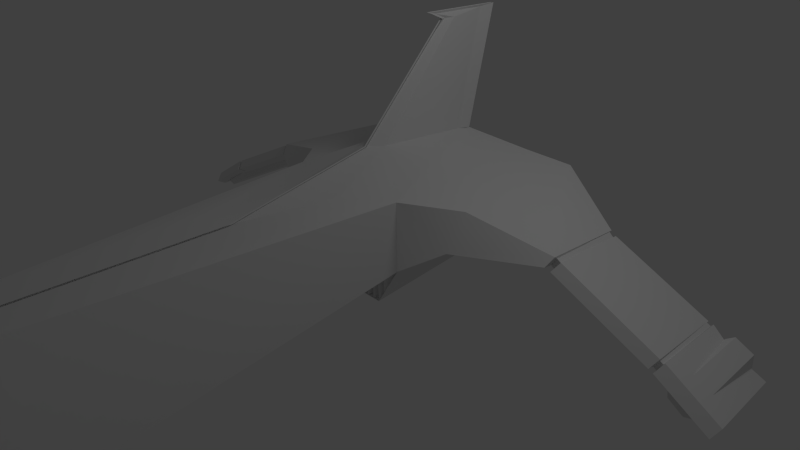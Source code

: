 # Source: ship_hd_2.blend  (saved by Blender 2.58.1; exported with 4.5.12 LTS)
import bpy
from mathutils import Matrix  # noqa: F401  (used for matrix-valued properties, if any)

bpy.ops.wm.read_factory_settings(use_empty=True)
scene = bpy.context.scene
scene.name = 'Scene'

# ---- collections
col_collection_1 = bpy.data.collections.new('Collection 1'); scene.collection.children.link(col_collection_1)

# ---- world
world_world = bpy.data.worlds.new('World'); scene.world = world_world
world_world.color = (0.05088, 0.05088, 0.05088)
world_world.use_sun_shadow = False
world_world.sun_shadow_jitter_overblur = 0.0
world_world.cycles.sampling_method = 'MANUAL'
world_world.cycles.sample_map_resolution = 256

# ---- cameras
cam_camera = bpy.data.cameras.new('Camera')
cam_camera.clip_end = 100.0
cam_camera.lens = 35.0
cam_camera.ortho_scale = 7.314
cam_camera.dof.focus_distance = 0.0
cam_camera.dof.aperture_fstop = 128.0

# ---- lights
light_lamp = bpy.data.lights.new('Lamp', 'POINT')
light_lamp.transmission_factor = 0.0
light_lamp.cutoff_distance = 30.0
light_lamp.energy = 100.0
light_lamp.shadow_buffer_clip_start = 1.001
light_lamp.shadow_soft_size = 1.0
light_lamp.shadow_maximum_resolution = 0.006
light_lamp.use_absolute_resolution = True
light_lamp.cycles.use_multiple_importance_sampling = False

# ---- meshes
me_cube_006 = bpy.data.meshes.new('Cube.006')
me_cube_006.from_pydata([(0.9649, 5.325, 0.0002395), (-0.02029, 5.325, 0.0002298), (0.5349, 0.6274, -1.0), (-0.0173, 0.6274, -1.0), (0.9649, 5.325, 1.0), (0.512, 0.6274, 1.0), (-0.02029, 0.6274, 1.0), (-0.05075, -0.4882, -1.744), (0.9264, -0.4882, -1.744), (0.9322, -0.4882, -1.744), (-0.05075, -0.4882, -1.744), (1.203, -2.256, -0.1118), (-0.02029, -7.926, -2.419), (0.6689, -7.066, -1.348), (-0.0203, -7.066, -0.9959), (-0.01728, 7.937, 0.0002298), (0.9649, 7.937, 0.0002395), (-0.02029, 7.937, 1.0), (0.9649, 7.937, 1.0), (0.5825, 7.937, -0.3873), (-0.0173, 7.937, -0.3873), (-0.0173, 5.325, -0.6123), (0.5825, 5.325, -0.6185), (1.572, 5.945, 0.8672), (1.572, 8.163, 0.8672), (1.572, 8.163, 0.4434), (-0.02029, 7.715, 1.171), (-0.02029, 5.667, 1.39), (0.1569, 5.874, 1.39), (-0.02029, 7.1, 2.868), (0.04515, 7.308, 2.868), (-0.02029, 8.158, 2.947), (2.731, 6.276, 0.5453), (2.623, 6.276, 0.365), (2.623, 7.692, 0.365), (-0.02029, 6.839, 2.987), (2.715, 6.34, 0.5012), (2.642, 7.613, 0.3786), (2.642, 6.34, 0.3786), (2.709, 6.34, 0.3389), (2.782, 6.34, 0.4615), (2.709, 7.613, 0.3185), (2.807, 6.3, 0.4916), (2.704, 7.677, 0.3182), (2.704, 6.3, 0.3182), (4.228, 6.295, -0.177), (4.125, 6.295, -0.3504), (4.125, 7.672, -0.3504), (4.223, 6.305, -0.2004), (4.133, 7.607, -0.3369), (4.154, 6.305, -0.3171), (4.201, 6.305, -0.3451), (4.27, 6.305, -0.2283), (4.189, 7.609, -0.3638), (4.292, 6.303, -0.2023), (4.189, 7.687, -0.377), (4.189, 6.303, -0.377), (5.048, 6.292, -0.6633), (4.944, 6.292, -0.838), (4.944, 7.676, -0.838), (4.16, 6.189, -0.2905), (2.739, 6.194, 0.3781), (4.979, 6.171, -0.7741), (4.224, 6.182, -0.3132), (2.672, 6.164, 0.4233), (1.621, 5.552, 0.4347), (4.224, 6.182, -0.3132), (4.979, 6.171, -0.7741), (4.27, 6.305, -0.2283), (4.201, 6.305, -0.3451), (4.154, 6.305, -0.3171), (4.223, 6.305, -0.2004), (4.755, 7.637, -0.7188), (4.774, 6.557, -0.514), (4.73, 7.683, -0.5698), (4.478, 7.669, -0.4269), (4.525, 6.557, -0.3681), (4.745, 6.287, -0.7176), (4.372, 7.635, -0.4903), (4.372, 6.293, -0.4903), (4.387, 7.632, -0.6188), (4.387, 6.293, -0.6188), (4.605, 6.287, -0.7615), (4.608, 7.619, -0.7586), (4.474, 7.704, -0.4337), (4.368, 7.67, -0.4972), (4.75, 7.672, -0.7256), (4.603, 7.655, -0.7654), (4.382, 7.667, -0.6257), (4.726, 7.719, -0.5766), (4.703, 7.711, -0.7063), (4.684, 7.748, -0.5897), (4.486, 7.736, -0.4778), (4.404, 7.71, -0.5275), (4.415, 7.707, -0.6281), (4.588, 7.698, -0.7375), (4.409, 7.677, -0.5188), (4.492, 7.691, -0.4691), (4.708, 7.679, -0.6976), (4.593, 7.652, -0.7288), (4.42, 7.662, -0.6194), (4.689, 7.702, -0.581), (0.6768, 8.321, 0.2947), (0.4282, 8.321, 0.7513), (-0.01498, 8.321, 0.1794), (-0.01499, 8.321, -0.1457), (0.4075, 8.321, -0.1457), (-0.02029, 8.321, 0.7513), (-0.02029, 8.356, 0.7208), (0.4088, 8.408, 0.7264), (0.3892, 8.408, -0.1211), (-0.009928, 8.359, -0.1211), (0.6437, 8.408, 0.2949), (0.5999, 8.355, 0.2956), (0.3955, 8.355, 0.671), (-0.01416, 8.355, -0.06639), (-0.01415, 8.355, 0.2956), (0.3785, 8.355, -0.06639), (-0.01415, 8.355, 0.671), (-0.02029, -8.227, -2.034), (-0.02029, 3.469, 0.9699), (0.3371, 4.926, 1.013), (0.4716, 3.469, 0.9699), (0.8684, 5.48, -0.04467), (0.04776, 5.48, -0.04467), (0.5489, 5.48, -0.5671), (0.04775, 5.48, -0.5671), (0.133, 5.325, -0.6123), (0.133, 5.325, 0.0002298), (0.6974, 5.325, -0.4271), (0.678, 5.325, 0.0002298), (0.6799, 5.48, -0.03899), (0.1789, 5.48, -0.04276), (0.6882, 5.48, -0.3493), (0.1789, 5.48, -0.57), (0.248, 5.325, -0.6123), (0.248, 5.325, 0.0002298), (0.5668, 5.325, 0.0002298), (0.3018, 5.48, -0.04984), (0.5407, 5.48, -0.04564), (0.3018, 5.48, -0.5615), (0.3617, 5.325, 0.0002298), (0.3617, 5.325, -0.6123), (0.471, 5.325, -0.615), (0.4586, 5.325, 0.0002298), (0.4401, 5.48, -0.03908), (0.44, 5.48, -0.5586), (0.8636, 5.481, -0.05364), (0.6381, -2.597, 0.1964), (0.3279, -5.388, -0.5208), (-0.0203, -5.388, -0.3167), (0.2368, -0.9235, 0.8416), (-0.0203, -0.9235, 0.8416), (-0.02029, -1.746, 0.9299), (-0.0203, -1.746, 0.9299), (-0.0203, -2.834, 0.736), (0.3895, -2.834, 0.5103), (-0.0203, -4.649, 0.1767), (0.1878, -4.649, 0.04395), (-0.02029, -4.649, 0.1767), (-0.02029, -2.834, 0.736), (-0.02029, -1.746, 0.9299), (-0.02029, -0.9235, 0.8416), (-0.02029, -5.388, -0.3167), (-0.02029, -7.066, -0.9959), (-0.0203, -0.4882, -1.744), (-0.02029, -0.4882, -1.744)], [(10, 165), (7, 166)], [(0, 2, 3, 1), (2, 0, 4, 5), (8, 2, 5, 11), (10, 3, 2, 8), (7, 9, 12), (12, 8, 11, 13), (0, 22, 19, 16), (19, 22, 21, 20), (18, 4, 23, 24), (16, 18, 24, 25), (0, 16, 25, 65), (4, 0, 65, 23), (18, 17, 26), (4, 18, 26, 28), (29, 27, 28, 30), (30, 28, 26, 31), (65, 25, 34, 33), (25, 24, 34), (24, 23, 32, 34), (30, 31, 35), (29, 30, 35), (34, 32, 36, 37), (33, 34, 37, 38), (32, 33, 38, 36), (36, 38, 39, 40), (38, 37, 41, 39), (37, 36, 40, 41), (41, 40, 42, 43), (39, 41, 43, 44), (40, 39, 44, 42), (44, 43, 47, 46), (43, 42, 45, 47), (47, 45, 48, 49), (46, 47, 49, 50), (45, 46, 50, 48), (50, 49, 53, 51), (49, 48, 52, 53), (53, 52, 54, 55), (51, 53, 55, 56), (52, 51, 56, 54), (57, 58, 59), (45, 42, 61, 60), (46, 45, 60), (44, 46, 60, 61), (42, 44, 61), (57, 54, 63, 62), (58, 57, 62), (56, 58, 62, 63), (54, 56, 63), (32, 23, 65, 64), (33, 32, 64), (65, 33, 64), (62, 63, 66, 67), (52, 48, 71, 68), (51, 52, 68, 69), (50, 51, 69, 70), (48, 50, 70, 71), (71, 70, 69, 68), (55, 54, 76, 78), (57, 59, 72, 73), (54, 57, 73, 76), (73, 72, 74), (78, 76, 75), (75, 76, 73, 74), (59, 58, 77, 72), (58, 56, 79, 77), (56, 55, 78, 79), (79, 78, 80, 81), (77, 79, 81, 82), (72, 77, 82, 83), (81, 80, 83, 82), (78, 75, 84, 85), (72, 83, 87, 86), (83, 80, 88, 87), (80, 78, 85, 88), (75, 74, 89, 84), (74, 72, 86, 89), (89, 86, 90, 91), (84, 89, 91, 92), (88, 85, 93, 94), (87, 88, 94, 95), (86, 87, 95, 90), (85, 84, 92, 93), (93, 92, 97, 96), (90, 95, 99, 98), (95, 94, 100, 99), (94, 93, 96, 100), (92, 91, 101, 97), (91, 90, 98, 101), (96, 98, 99, 100), (98, 96, 97, 101), (18, 16, 102, 103), (20, 15, 104, 105), (16, 19, 106, 102), (19, 20, 105, 106), (17, 18, 103, 107), (15, 17, 107, 104), (107, 103, 109, 108), (106, 105, 111, 110), (102, 106, 110, 112), (103, 102, 112, 109), (109, 112, 113, 114), (112, 110, 117, 113), (110, 111, 115, 117), (108, 109, 114, 118), (115, 116, 113, 117), (114, 113, 116, 118), (12, 13, 119), (13, 14, 119), (4, 28, 121), (28, 27, 120, 121), (6, 5, 122, 120), (5, 4, 121, 122), (121, 120, 122), (0, 1, 124, 123), (22, 0, 123, 125), (21, 22, 125, 126), (1, 21, 126, 124), (124, 126, 127, 128), (129, 130, 131, 133), (128, 127, 134, 132), (132, 134, 135, 136), (133, 131, 137, 22), (22, 137, 139, 125), (136, 135, 140, 138), (138, 140, 142, 141), (125, 139, 144, 143), (143, 144, 145, 146), (141, 142, 146, 145), (130, 129, 147), (13, 11, 148, 149), (14, 13, 149, 150), (11, 5, 151, 148), (5, 6, 152, 151), (151, 152, 154, 153), (148, 151, 153, 156), (150, 149, 158, 157), (149, 148, 156, 158), (153, 154, 155, 156), (156, 155, 157, 158), (157, 155, 160, 159), (150, 157, 159, 163), (155, 154, 161, 160), (154, 152, 162, 161), (14, 150, 163, 164)])
me_cube_006.polygons.foreach_set('use_smooth', [True] * 145)
me_cube_006.use_remesh_preserve_volume = False
me_cube_006.use_remesh_preserve_attributes = False
me_cube_006.use_mirror_vertex_groups = False
me_cube_006.update()

# ---- objects
ob_cube = bpy.data.objects.new('Cube', me_cube_006)
ob_lamp = bpy.data.objects.new('Lamp', light_lamp)
ob_camera = bpy.data.objects.new('Camera', cam_camera)

# ---- transforms, parenting, visibility, modifiers, constraints
ob_cube.location = (0.02815, -5.841, 0.2638)
ob_cube.lineart.crease_threshold = 0.0
_m = ob_cube.modifiers.new('Mirror', 'MIRROR')
_m.merge_threshold = 0.024
_m = ob_cube.modifiers.new('EdgeSplit', 'EDGE_SPLIT')
ob_lamp.location = (4.076, 1.005, 5.904)
ob_lamp.rotation_euler = (0.6503, 0.05522, 1.866)
ob_lamp.lock_rotations_4d = False
ob_lamp.empty_display_type = 'ARROWS'
ob_lamp.color = (0.0, 0.0, 0.0, 0.0)
ob_lamp.lineart.crease_threshold = 0.0
ob_camera.location = (7.481, -6.508, 5.344)
ob_camera.rotation_euler = (1.109, 0.01082, 0.8149)
ob_camera.lock_rotations_4d = False
ob_camera.empty_display_type = 'ARROWS'
ob_camera.color = (0.0, 0.0, 0.0, 0.0)
ob_camera.display_type = 'WIRE'
ob_camera.lineart.crease_threshold = 0.0

# ---- collection membership
col_collection_1.objects.link(ob_cube)
col_collection_1.objects.link(ob_lamp)
col_collection_1.objects.link(ob_camera)

# ---- scene / render settings (as saved in the file)
scene.camera = ob_camera
scene.frame_start = 1; scene.frame_end = 250; scene.frame_set(-38)
scene.render.engine = 'BLENDER_EEVEE_NEXT'
scene.render.image_settings.color_mode = 'RGB'
scene.render.image_settings.compression = 90
scene.render.resolution_percentage = 50
scene.render.dither_intensity = 0.0
scene.render.bake_margin = 2
scene.render.bake_bias = 0.0
scene.cycles.use_denoising = False
scene.cycles.samples = 10
scene.cycles.sampling_pattern = 'TABULATED_SOBOL'
scene.cycles.light_sampling_threshold = 0.0
scene.cycles.use_adaptive_sampling = False
scene.cycles.use_light_tree = False
scene.cycles.blur_glossy = 0.0
scene.cycles.volume_bounces = 1
scene.cycles.pixel_filter_type = 'GAUSSIAN'
scene.cycles.sample_clamp_indirect = 0.0
scene.view_settings.view_transform = 'Standard'
bpy.context.view_layer.update()
